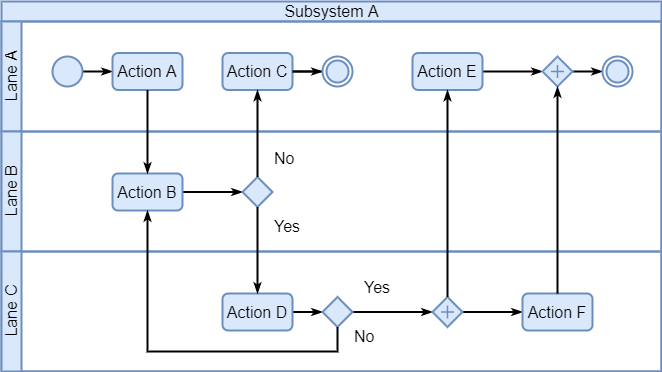

The diagram above was exported from draw.io. Its source (the exported page's mxGraphModel, read from the mxfile embedded in the PNG):
<mxGraphModel dx="1038" dy="649" grid="1" gridSize="10" guides="1" tooltips="1" connect="1" arrows="1" fold="1" page="1" pageScale="1" pageWidth="1100" pageHeight="850" background="none" math="0" shadow="0">
  <root>
    <mxCell id="0" />
    <mxCell id="1" parent="0" />
    <mxCell id="2b4e8129b02d487f-1" value="&lt;span style=&quot;font-weight: normal&quot;&gt;Subsystem A&lt;/span&gt;" style="swimlane;html=1;childLayout=stackLayout;horizontal=1;startSize=20;horizontalStack=0;rounded=0;shadow=0;labelBackgroundColor=none;strokeWidth=2;fontFamily=Helvetica;fontSize=16;align=center;fillColor=#dae8fc;strokeColor=#6c8ebf;" parent="1" vertex="1">
      <mxGeometry x="180" y="70" width="660" height="370" as="geometry" />
    </mxCell>
    <mxCell id="2b4e8129b02d487f-2" value="&lt;span style=&quot;font-weight: normal&quot;&gt;Lane A&lt;/span&gt;" style="swimlane;html=1;startSize=20;horizontal=0;fillColor=#dae8fc;strokeColor=#6c8ebf;strokeWidth=2;fontFamily=Helvetica;fontSize=16;" parent="2b4e8129b02d487f-1" vertex="1">
      <mxGeometry y="20" width="660" height="110" as="geometry" />
    </mxCell>
    <mxCell id="2b4e8129b02d487f-18" style="edgeStyle=orthogonalEdgeStyle;rounded=0;html=1;labelBackgroundColor=none;startArrow=none;startFill=0;startSize=5;endArrow=classicThin;endFill=1;endSize=5;jettySize=auto;orthogonalLoop=1;strokeWidth=2;fontFamily=Helvetica;fontSize=16;" parent="2b4e8129b02d487f-2" source="2b4e8129b02d487f-5" target="2b4e8129b02d487f-6" edge="1">
      <mxGeometry relative="1" as="geometry" />
    </mxCell>
    <mxCell id="2b4e8129b02d487f-5" value="" style="ellipse;whiteSpace=wrap;html=1;rounded=0;shadow=0;labelBackgroundColor=none;strokeWidth=2;fontFamily=Helvetica;fontSize=16;align=center;fillColor=#dae8fc;strokeColor=#6c8ebf;" parent="2b4e8129b02d487f-2" vertex="1">
      <mxGeometry x="51" y="35" width="30" height="30" as="geometry" />
    </mxCell>
    <mxCell id="2b4e8129b02d487f-6" value="Action A" style="rounded=1;whiteSpace=wrap;html=1;shadow=0;labelBackgroundColor=none;strokeWidth=2;fontFamily=Helvetica;fontSize=16;align=center;fillColor=#dae8fc;strokeColor=#6c8ebf;" parent="2b4e8129b02d487f-2" vertex="1">
      <mxGeometry x="111" y="31.49999999999997" width="70" height="37" as="geometry" />
    </mxCell>
    <mxCell id="2b4e8129b02d487f-20" style="edgeStyle=orthogonalEdgeStyle;rounded=0;html=1;labelBackgroundColor=none;startArrow=none;startFill=0;startSize=5;endArrow=classicThin;endFill=1;endSize=5;jettySize=auto;orthogonalLoop=1;strokeWidth=2;fontFamily=Helvetica;fontSize=16;" parent="2b4e8129b02d487f-2" source="2b4e8129b02d487f-7" edge="1">
      <mxGeometry relative="1" as="geometry">
        <mxPoint x="321" y="50" as="targetPoint" />
      </mxGeometry>
    </mxCell>
    <mxCell id="2b4e8129b02d487f-7" value="&lt;span&gt;Action C&lt;/span&gt;" style="rounded=1;whiteSpace=wrap;html=1;shadow=0;labelBackgroundColor=none;strokeWidth=2;fontFamily=Helvetica;fontSize=16;align=center;fillColor=#dae8fc;strokeColor=#6c8ebf;" parent="2b4e8129b02d487f-2" vertex="1">
      <mxGeometry x="221" y="31.49999999999997" width="70" height="37" as="geometry" />
    </mxCell>
    <mxCell id="2b4e8129b02d487f-22" style="edgeStyle=orthogonalEdgeStyle;rounded=0;html=1;entryX=0;entryY=0.5;labelBackgroundColor=none;startArrow=none;startFill=0;startSize=5;endArrow=classicThin;endFill=1;endSize=5;jettySize=auto;orthogonalLoop=1;strokeWidth=2;fontFamily=Helvetica;fontSize=16;" parent="2b4e8129b02d487f-2" source="2b4e8129b02d487f-9" target="2b4e8129b02d487f-10" edge="1">
      <mxGeometry relative="1" as="geometry" />
    </mxCell>
    <mxCell id="2b4e8129b02d487f-9" value="&lt;span&gt;Action E&lt;/span&gt;" style="rounded=1;whiteSpace=wrap;html=1;shadow=0;labelBackgroundColor=none;strokeWidth=2;fontFamily=Helvetica;fontSize=16;align=center;fillColor=#dae8fc;strokeColor=#6c8ebf;" parent="2b4e8129b02d487f-2" vertex="1">
      <mxGeometry x="411" y="31.49999999999997" width="70" height="37" as="geometry" />
    </mxCell>
    <mxCell id="2b4e8129b02d487f-23" style="edgeStyle=orthogonalEdgeStyle;rounded=0;html=1;labelBackgroundColor=none;startArrow=none;startFill=0;startSize=5;endArrow=classicThin;endFill=1;endSize=5;jettySize=auto;orthogonalLoop=1;strokeWidth=2;fontFamily=Helvetica;fontSize=16;entryX=0;entryY=0.5;entryDx=0;entryDy=0;" parent="2b4e8129b02d487f-2" source="2b4e8129b02d487f-10" target="rvypurGLCPUwu7mhfttx-3" edge="1">
      <mxGeometry relative="1" as="geometry">
        <mxPoint x="601" y="50" as="targetPoint" />
      </mxGeometry>
    </mxCell>
    <mxCell id="2b4e8129b02d487f-10" value="" style="shape=mxgraph.bpmn.shape;html=1;verticalLabelPosition=bottom;labelBackgroundColor=#ffffff;verticalAlign=top;perimeter=rhombusPerimeter;background=gateway;outline=none;symbol=parallelGw;rounded=1;shadow=0;strokeWidth=2;fontFamily=Helvetica;fontSize=16;align=center;fillColor=#dae8fc;strokeColor=#6c8ebf;" parent="2b4e8129b02d487f-2" vertex="1">
      <mxGeometry x="541" y="35" width="30" height="30" as="geometry" />
    </mxCell>
    <mxCell id="rvypurGLCPUwu7mhfttx-2" value="" style="edgeStyle=none;orthogonalLoop=1;jettySize=auto;html=1;fontFamily=Helvetica;fontSize=16;startArrow=none;startFill=0;endArrow=none;endFill=0;strokeWidth=2;exitX=0;exitY=0.5;exitDx=0;exitDy=0;" edge="1" parent="2b4e8129b02d487f-2" source="rvypurGLCPUwu7mhfttx-1" target="2b4e8129b02d487f-7">
      <mxGeometry relative="1" as="geometry" />
    </mxCell>
    <mxCell id="rvypurGLCPUwu7mhfttx-1" value="" style="ellipse;html=1;shape=endState;fillColor=#dae8fc;strokeColor=#6c8ebf;labelBackgroundColor=none;sketch=0;fontFamily=Helvetica;fontSize=16;strokeWidth=2;" vertex="1" parent="2b4e8129b02d487f-2">
      <mxGeometry x="321" y="35" width="30" height="30" as="geometry" />
    </mxCell>
    <mxCell id="rvypurGLCPUwu7mhfttx-3" value="" style="ellipse;html=1;shape=endState;fillColor=#dae8fc;strokeColor=#6c8ebf;labelBackgroundColor=none;sketch=0;fontFamily=Helvetica;fontSize=16;strokeWidth=2;" vertex="1" parent="2b4e8129b02d487f-2">
      <mxGeometry x="601" y="35" width="30" height="30" as="geometry" />
    </mxCell>
    <mxCell id="2b4e8129b02d487f-3" value="&lt;span style=&quot;font-weight: normal&quot;&gt;Lane B&lt;/span&gt;" style="swimlane;html=1;startSize=20;horizontal=0;fillColor=#dae8fc;strokeColor=#6c8ebf;strokeWidth=2;fontFamily=Helvetica;fontSize=16;" parent="2b4e8129b02d487f-1" vertex="1">
      <mxGeometry y="130" width="660" height="120" as="geometry" />
    </mxCell>
    <mxCell id="2b4e8129b02d487f-26" style="edgeStyle=orthogonalEdgeStyle;rounded=0;html=1;labelBackgroundColor=none;startArrow=none;startFill=0;startSize=5;endArrow=classicThin;endFill=1;endSize=5;jettySize=auto;orthogonalLoop=1;strokeWidth=2;fontFamily=Helvetica;fontSize=16;" parent="2b4e8129b02d487f-3" source="2b4e8129b02d487f-12" target="2b4e8129b02d487f-13" edge="1">
      <mxGeometry relative="1" as="geometry" />
    </mxCell>
    <mxCell id="2b4e8129b02d487f-12" value="&lt;span&gt;Action B&lt;/span&gt;" style="rounded=1;whiteSpace=wrap;html=1;shadow=0;labelBackgroundColor=none;strokeWidth=2;fontFamily=Helvetica;fontSize=16;align=center;fillColor=#dae8fc;strokeColor=#6c8ebf;" parent="2b4e8129b02d487f-3" vertex="1">
      <mxGeometry x="111" y="41.99999999999996" width="70" height="37" as="geometry" />
    </mxCell>
    <mxCell id="2b4e8129b02d487f-13" value="" style="strokeWidth=2;html=1;shape=mxgraph.flowchart.decision;whiteSpace=wrap;rounded=1;shadow=0;labelBackgroundColor=none;fontFamily=Helvetica;fontSize=16;align=center;fillColor=#dae8fc;strokeColor=#6c8ebf;" parent="2b4e8129b02d487f-3" vertex="1">
      <mxGeometry x="241" y="45.499999999999915" width="30" height="30" as="geometry" />
    </mxCell>
    <mxCell id="2b4e8129b02d487f-4" value="&lt;span style=&quot;font-weight: normal&quot;&gt;Lane C&lt;/span&gt;" style="swimlane;html=1;startSize=20;horizontal=0;fillColor=#dae8fc;strokeColor=#6c8ebf;strokeWidth=2;fontFamily=Helvetica;fontSize=16;" parent="2b4e8129b02d487f-1" vertex="1">
      <mxGeometry y="250" width="660" height="120" as="geometry" />
    </mxCell>
    <mxCell id="2b4e8129b02d487f-28" style="edgeStyle=orthogonalEdgeStyle;rounded=0;html=1;labelBackgroundColor=none;startArrow=none;startFill=0;startSize=5;endArrow=classicThin;endFill=1;endSize=5;jettySize=auto;orthogonalLoop=1;strokeWidth=2;fontFamily=Helvetica;fontSize=16;" parent="2b4e8129b02d487f-4" source="2b4e8129b02d487f-14" target="2b4e8129b02d487f-15" edge="1">
      <mxGeometry relative="1" as="geometry" />
    </mxCell>
    <mxCell id="2b4e8129b02d487f-14" value="&lt;span&gt;Action D&lt;/span&gt;" style="rounded=1;whiteSpace=wrap;html=1;shadow=0;labelBackgroundColor=none;strokeWidth=2;fontFamily=Helvetica;fontSize=16;align=center;fillColor=#dae8fc;strokeColor=#6c8ebf;" parent="2b4e8129b02d487f-4" vertex="1">
      <mxGeometry x="221" y="42.00000000000003" width="70" height="37" as="geometry" />
    </mxCell>
    <mxCell id="2b4e8129b02d487f-29" value="Yes" style="edgeStyle=orthogonalEdgeStyle;rounded=0;html=1;entryX=0;entryY=0.5;labelBackgroundColor=none;startArrow=none;startFill=0;startSize=5;endArrow=classicThin;endFill=1;endSize=5;jettySize=auto;orthogonalLoop=1;strokeWidth=2;fontFamily=Helvetica;fontSize=16;align=left;" parent="2b4e8129b02d487f-4" source="2b4e8129b02d487f-15" target="2b4e8129b02d487f-16" edge="1">
      <mxGeometry x="-0.75" y="26" relative="1" as="geometry">
        <mxPoint y="1" as="offset" />
      </mxGeometry>
    </mxCell>
    <mxCell id="2b4e8129b02d487f-15" value="" style="strokeWidth=2;html=1;shape=mxgraph.flowchart.decision;whiteSpace=wrap;rounded=1;shadow=0;labelBackgroundColor=none;fontFamily=Helvetica;fontSize=16;align=center;fillColor=#dae8fc;strokeColor=#6c8ebf;" parent="2b4e8129b02d487f-4" vertex="1">
      <mxGeometry x="321" y="45.500000000000064" width="30" height="30" as="geometry" />
    </mxCell>
    <mxCell id="2b4e8129b02d487f-30" style="edgeStyle=orthogonalEdgeStyle;rounded=0;html=1;labelBackgroundColor=none;startArrow=none;startFill=0;startSize=5;endArrow=classicThin;endFill=1;endSize=5;jettySize=auto;orthogonalLoop=1;strokeWidth=2;fontFamily=Helvetica;fontSize=16;fontColor=#000000;" parent="2b4e8129b02d487f-4" source="2b4e8129b02d487f-16" target="2b4e8129b02d487f-17" edge="1">
      <mxGeometry relative="1" as="geometry" />
    </mxCell>
    <mxCell id="2b4e8129b02d487f-16" value="" style="shape=mxgraph.bpmn.shape;html=1;verticalLabelPosition=bottom;labelBackgroundColor=#ffffff;verticalAlign=top;perimeter=rhombusPerimeter;background=gateway;outline=none;symbol=parallelGw;rounded=1;shadow=0;strokeWidth=2;fontFamily=Helvetica;fontSize=16;align=center;fillColor=#dae8fc;strokeColor=#6c8ebf;" parent="2b4e8129b02d487f-4" vertex="1">
      <mxGeometry x="431" y="45.500000000000064" width="30" height="30" as="geometry" />
    </mxCell>
    <mxCell id="2b4e8129b02d487f-17" value="&lt;span&gt;Action F&lt;/span&gt;" style="rounded=1;whiteSpace=wrap;html=1;shadow=0;labelBackgroundColor=none;strokeWidth=2;fontFamily=Helvetica;fontSize=16;align=center;fillColor=#dae8fc;strokeColor=#6c8ebf;" parent="2b4e8129b02d487f-4" vertex="1">
      <mxGeometry x="521" y="42" width="70" height="37" as="geometry" />
    </mxCell>
    <mxCell id="2b4e8129b02d487f-24" style="edgeStyle=orthogonalEdgeStyle;rounded=0;html=1;labelBackgroundColor=none;startArrow=none;startFill=0;startSize=5;endArrow=classicThin;endFill=1;endSize=5;jettySize=auto;orthogonalLoop=1;strokeWidth=2;fontFamily=Helvetica;fontSize=16;" parent="2b4e8129b02d487f-1" source="2b4e8129b02d487f-6" target="2b4e8129b02d487f-12" edge="1">
      <mxGeometry relative="1" as="geometry" />
    </mxCell>
    <mxCell id="2b4e8129b02d487f-25" value="No" style="edgeStyle=orthogonalEdgeStyle;rounded=0;html=1;labelBackgroundColor=none;startArrow=none;startFill=0;startSize=5;endArrow=classicThin;endFill=1;endSize=5;jettySize=auto;orthogonalLoop=1;strokeWidth=2;fontFamily=Helvetica;fontSize=16;align=left;" parent="2b4e8129b02d487f-1" source="2b4e8129b02d487f-13" target="2b4e8129b02d487f-7" edge="1">
      <mxGeometry x="-0.5727" y="-15" relative="1" as="geometry">
        <mxPoint y="1" as="offset" />
      </mxGeometry>
    </mxCell>
    <mxCell id="2b4e8129b02d487f-27" value="Yes" style="edgeStyle=orthogonalEdgeStyle;rounded=0;html=1;labelBackgroundColor=none;startArrow=none;startFill=0;startSize=5;endArrow=classicThin;endFill=1;endSize=5;jettySize=auto;orthogonalLoop=1;strokeWidth=2;fontFamily=Helvetica;fontSize=16;align=left;" parent="2b4e8129b02d487f-1" source="2b4e8129b02d487f-13" target="2b4e8129b02d487f-14" edge="1">
      <mxGeometry x="-0.5709" y="15" relative="1" as="geometry">
        <mxPoint y="1" as="offset" />
      </mxGeometry>
    </mxCell>
    <mxCell id="2b4e8129b02d487f-31" style="edgeStyle=orthogonalEdgeStyle;rounded=0;html=1;entryX=0.5;entryY=1;labelBackgroundColor=none;startArrow=none;startFill=0;startSize=5;endArrow=classicThin;endFill=1;endSize=5;jettySize=auto;orthogonalLoop=1;strokeWidth=2;fontFamily=Helvetica;fontSize=16;" parent="2b4e8129b02d487f-1" source="2b4e8129b02d487f-17" target="2b4e8129b02d487f-10" edge="1">
      <mxGeometry relative="1" as="geometry" />
    </mxCell>
    <mxCell id="2b4e8129b02d487f-32" value="No" style="edgeStyle=orthogonalEdgeStyle;rounded=0;html=1;labelBackgroundColor=none;startArrow=none;startFill=0;startSize=5;endArrow=classicThin;endFill=1;endSize=5;jettySize=auto;orthogonalLoop=1;strokeWidth=2;fontFamily=Helvetica;fontSize=16;align=left;" parent="2b4e8129b02d487f-1" source="2b4e8129b02d487f-15" target="2b4e8129b02d487f-12" edge="1">
      <mxGeometry x="-0.9528" y="15" relative="1" as="geometry">
        <Array as="points">
          <mxPoint x="336" y="350" />
          <mxPoint x="146" y="350" />
        </Array>
        <mxPoint y="1" as="offset" />
      </mxGeometry>
    </mxCell>
    <mxCell id="2b4e8129b02d487f-33" style="edgeStyle=orthogonalEdgeStyle;rounded=0;html=1;labelBackgroundColor=none;startArrow=none;startFill=0;startSize=5;endArrow=classicThin;endFill=1;endSize=5;jettySize=auto;orthogonalLoop=1;strokeWidth=2;fontFamily=Helvetica;fontSize=16;" parent="2b4e8129b02d487f-1" source="2b4e8129b02d487f-16" target="2b4e8129b02d487f-9" edge="1">
      <mxGeometry relative="1" as="geometry" />
    </mxCell>
  </root>
</mxGraphModel>